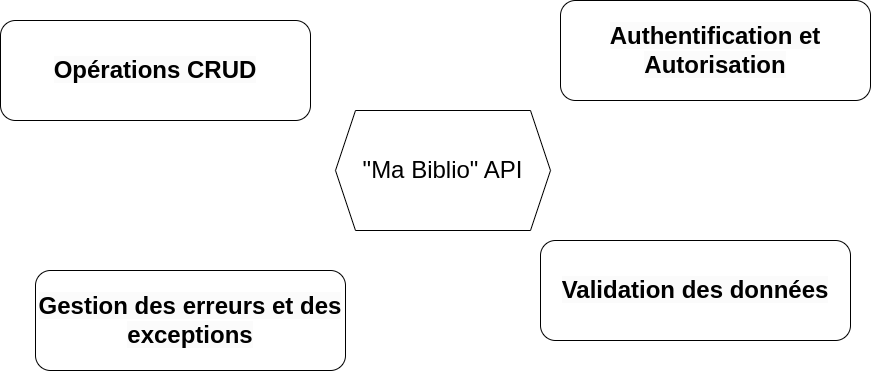

The diagram above was exported from draw.io. Its source (the exported page's mxGraphModel, read from the mxfile embedded in the PNG):
<mxGraphModel dx="1035" dy="619" grid="1" gridSize="10" guides="1" tooltips="1" connect="1" arrows="1" fold="1" page="1" pageScale="1" pageWidth="850" pageHeight="1100" math="0" shadow="0">
  <root>
    <mxCell id="UpNHGAcBm451QMqp_DQh-0" />
    <mxCell id="UpNHGAcBm451QMqp_DQh-1" parent="UpNHGAcBm451QMqp_DQh-0" />
    <mxCell id="htKbOYwz-1sqKeeRPvAn-0" value="&quot;Ma Biblio&quot; API" style="shape=hexagon;perimeter=hexagonPerimeter2;whiteSpace=wrap;html=1;fixedSize=1;fontSize=24;" vertex="1" parent="UpNHGAcBm451QMqp_DQh-1">
      <mxGeometry x="365" y="160" width="215" height="120" as="geometry" />
    </mxCell>
    <mxCell id="htKbOYwz-1sqKeeRPvAn-2" value="&lt;span style=&quot;color: rgb(0, 0, 0); font-family: Helvetica; font-size: 24px; font-style: normal; font-variant-ligatures: normal; font-variant-caps: normal; font-weight: 600; letter-spacing: normal; orphans: 2; text-align: center; text-indent: 0px; text-transform: none; widows: 2; word-spacing: 0px; -webkit-text-stroke-width: 0px; background-color: rgb(251, 251, 251); text-decoration-thickness: initial; text-decoration-style: initial; text-decoration-color: initial; float: none; display: inline !important;&quot;&gt;Gestion des erreurs et des exceptions&lt;/span&gt;" style="rounded=1;whiteSpace=wrap;html=1;fontSize=24;" vertex="1" parent="UpNHGAcBm451QMqp_DQh-1">
      <mxGeometry x="65" y="320" width="310" height="100" as="geometry" />
    </mxCell>
    <mxCell id="htKbOYwz-1sqKeeRPvAn-4" value="&lt;span style=&quot;color: rgb(0, 0, 0); font-family: Helvetica; font-size: 24px; font-style: normal; font-variant-ligatures: normal; font-variant-caps: normal; font-weight: 600; letter-spacing: normal; orphans: 2; text-align: center; text-indent: 0px; text-transform: none; widows: 2; word-spacing: 0px; -webkit-text-stroke-width: 0px; background-color: rgb(251, 251, 251); text-decoration-thickness: initial; text-decoration-style: initial; text-decoration-color: initial; float: none; display: inline !important;&quot;&gt;Validation des données&lt;/span&gt;" style="rounded=1;whiteSpace=wrap;html=1;fontSize=24;" vertex="1" parent="UpNHGAcBm451QMqp_DQh-1">
      <mxGeometry x="570" y="290" width="310" height="100" as="geometry" />
    </mxCell>
    <mxCell id="htKbOYwz-1sqKeeRPvAn-5" value="&lt;span style=&quot;color: rgb(0, 0, 0); font-family: Helvetica; font-size: 24px; font-style: normal; font-variant-ligatures: normal; font-variant-caps: normal; font-weight: 600; letter-spacing: normal; orphans: 2; text-align: center; text-indent: 0px; text-transform: none; widows: 2; word-spacing: 0px; -webkit-text-stroke-width: 0px; background-color: rgb(251, 251, 251); text-decoration-thickness: initial; text-decoration-style: initial; text-decoration-color: initial; float: none; display: inline !important;&quot;&gt;Authentification et Autorisation&lt;/span&gt;" style="rounded=1;whiteSpace=wrap;html=1;fontSize=24;" vertex="1" parent="UpNHGAcBm451QMqp_DQh-1">
      <mxGeometry x="590" y="50" width="310" height="100" as="geometry" />
    </mxCell>
    <mxCell id="htKbOYwz-1sqKeeRPvAn-6" value="&lt;span style=&quot;color: rgb(0, 0, 0); font-family: Helvetica; font-size: 24px; font-style: normal; font-variant-ligatures: normal; font-variant-caps: normal; font-weight: 600; letter-spacing: normal; orphans: 2; text-align: center; text-indent: 0px; text-transform: none; widows: 2; word-spacing: 0px; -webkit-text-stroke-width: 0px; background-color: rgb(251, 251, 251); text-decoration-thickness: initial; text-decoration-style: initial; text-decoration-color: initial; float: none; display: inline !important;&quot;&gt;Opérations CRUD&lt;/span&gt;" style="rounded=1;whiteSpace=wrap;html=1;fontSize=24;" vertex="1" parent="UpNHGAcBm451QMqp_DQh-1">
      <mxGeometry x="30" y="70" width="310" height="100" as="geometry" />
    </mxCell>
  </root>
</mxGraphModel>